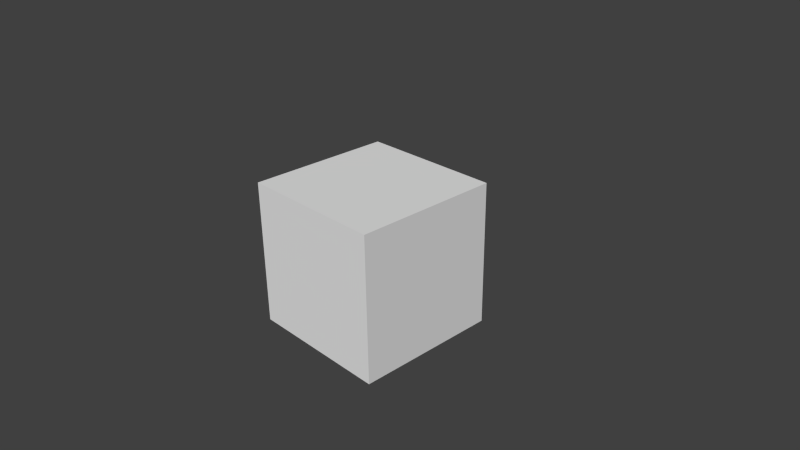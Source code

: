 # Source: cube.blend  (saved by Blender 2.76.0; exported with 4.5.12 LTS)
import bpy
from mathutils import Matrix  # noqa: F401  (used for matrix-valued properties, if any)

bpy.ops.wm.read_factory_settings(use_empty=True)
scene = bpy.context.scene
scene.name = 'Scene'

# ---- collections
col_collection_1 = bpy.data.collections.new('Collection 1'); scene.collection.children.link(col_collection_1)

# ---- materials (node trees are filled in below, after node groups)
mat_material = bpy.data.materials.new('Material')
mat_material.alpha_threshold = 0.0
mat_material.use_transparent_shadow = False
mat_material.roughness = 0.5
mat_material.line_color = (0.0, 0.0, 0.0, 1.0)

# ---- material node trees

# ---- world
world_world = bpy.data.worlds.new('World'); scene.world = world_world
world_world.color = (0.05088, 0.05088, 0.05088)
world_world.use_sun_shadow = False
world_world.sun_shadow_jitter_overblur = 0.0
world_world.cycles.sampling_method = 'MANUAL'
world_world.cycles.sample_map_resolution = 256

# ---- cameras
cam_camera = bpy.data.cameras.new('Camera')
cam_camera.clip_end = 100.0
cam_camera.lens = 35.0
cam_camera.sensor_width = 32.0
cam_camera.sensor_height = 18.0
cam_camera.ortho_scale = 7.314
cam_camera.dof.focus_distance = 0.0
cam_camera.dof.aperture_fstop = 128.0

# ---- meshes
me_cube = bpy.data.meshes.new('Cube')
me_cube.from_pydata([(1.0, 1.0, -1.0), (1.0, -1.0, -1.0), (-1.0, -1.0, -1.0), (-1.0, 1.0, -1.0), (1.0, 1.0, 1.0), (1.0, -1.0, 1.0), (-1.0, -1.0, 1.0), (-1.0, 1.0, 1.0)], [], [(1, 2, 3), (7, 6, 5), (4, 5, 1), (5, 6, 2), (2, 6, 7), (0, 3, 7), (0, 1, 3), (4, 7, 5), (0, 4, 1), (1, 5, 2), (3, 2, 7), (4, 0, 7)])
_uv = me_cube.uv_layers.new(name='UVMap')
_uv.uv.foreach_set('vector', [0.03698, 0.9734, 0.03698, 0.02656, 0.9839, 0.02656, 0.01522, 0.9756, 0.01522, 0.00272, 0.9881, 0.00272, 0.02339, 0.01427, 0.9844, 0.01427, 0.9844, 0.9753, 0.0261, 0.02267, 0.9773, 0.0261, 0.9739, 0.9773, 0.02437, 0.9834, 0.02437, 0.03739, 0.9704, 0.03739, 0.9888, 0.9875, 0.01644, 0.9875, 0.01643, 0.01513, 0.9839, 0.9734, 0.03698, 0.9734, 0.9839, 0.02656, 0.9881, 0.9756, 0.01522, 0.9756, 0.9881, 0.00272, 0.02339, 0.9753, 0.02339, 0.01427, 0.9844, 0.9753, 0.02267, 0.9739, 0.0261, 0.02267, 0.9739, 0.9773, 0.9704, 0.9834, 0.02437, 0.9834, 0.9704, 0.03739, 0.9888, 0.01513, 0.9888, 0.9875, 0.01643, 0.01513])
me_cube.materials.append(mat_material)
me_cube.use_remesh_preserve_volume = False
me_cube.use_remesh_preserve_attributes = False
me_cube.use_mirror_vertex_groups = False
me_cube.update()

# ---- objects
ob_cube = bpy.data.objects.new('Cube', me_cube)
ob_camera = bpy.data.objects.new('Camera', cam_camera)

# ---- transforms, parenting, visibility, modifiers, constraints
ob_cube.location = (0.0, 0.0, 0.0)
ob_cube.lock_rotations_4d = False
ob_cube.empty_display_type = 'ARROWS'
ob_cube.lineart.crease_threshold = 0.0
ob_camera.location = (7.481, -6.508, 5.344)
ob_camera.rotation_euler = (1.109, 0.01082, 0.8149)
ob_camera.lock_rotations_4d = False
ob_camera.empty_display_type = 'ARROWS'
ob_camera.color = (0.0, 0.0, 0.0, 0.0)
ob_camera.display_type = 'WIRE'
ob_camera.lineart.crease_threshold = 0.0

# ---- collection membership
col_collection_1.objects.link(ob_cube)
col_collection_1.objects.link(ob_camera)

# ---- scene / render settings (as saved in the file)
scene.camera = ob_camera
scene.frame_start = 1; scene.frame_end = 250; scene.frame_set(1)
scene.render.engine = 'BLENDER_EEVEE_NEXT'
scene.render.resolution_percentage = 50
scene.render.dither_intensity = 0.0
scene.cycles.use_denoising = False
scene.cycles.samples = 10
scene.cycles.sampling_pattern = 'TABULATED_SOBOL'
scene.cycles.light_sampling_threshold = 0.0
scene.cycles.use_adaptive_sampling = False
scene.cycles.use_light_tree = False
scene.cycles.blur_glossy = 0.0
scene.cycles.pixel_filter_type = 'GAUSSIAN'
scene.cycles.sample_clamp_indirect = 0.0
scene.view_settings.view_transform = 'Standard'
bpy.context.view_layer.update()

# ---- added for rendering (the .blend has no usable light): sun
light_auto_sun = bpy.data.lights.new('AutoSun', 'SUN')
light_auto_sun.energy = 3.0
light_auto_sun.angle = 0.0523599
ob_auto_sun = bpy.data.objects.new('AutoSun', light_auto_sun)
scene.collection.objects.link(ob_auto_sun)
ob_auto_sun.rotation_euler = (0.872665, 0.174533, 0.523599)
bpy.context.view_layer.update()
